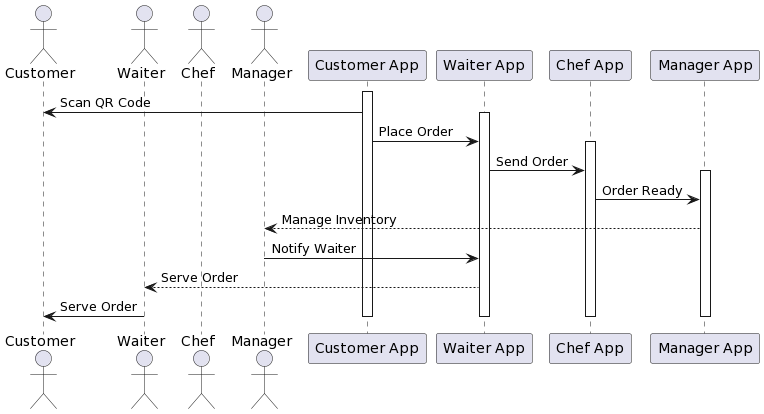

The diagram above was rendered by PlantUML. Its source (embedded in the PNG):
@startuml
actor Customer as "Customer"
actor Waiter as "Waiter"
actor Chef as "Chef"
actor Manager as "Manager"

participant "Customer App" as CustomerApp
participant "Waiter App" as WaiterApp
participant "Chef App" as ChefApp
participant "Manager App" as ManagerApp

activate CustomerApp
CustomerApp -> Customer: Scan QR Code
activate WaiterApp
CustomerApp -> WaiterApp: Place Order
activate ChefApp
WaiterApp -> ChefApp: Send Order
activate ManagerApp
ChefApp -> ManagerApp: Order Ready
ManagerApp --> Manager: Manage Inventory
Manager -> WaiterApp: Notify Waiter
WaiterApp --> Waiter: Serve Order
Waiter -> Customer: Serve Order
deactivate ManagerApp
deactivate ChefApp
deactivate WaiterApp
deactivate CustomerApp
@enduml